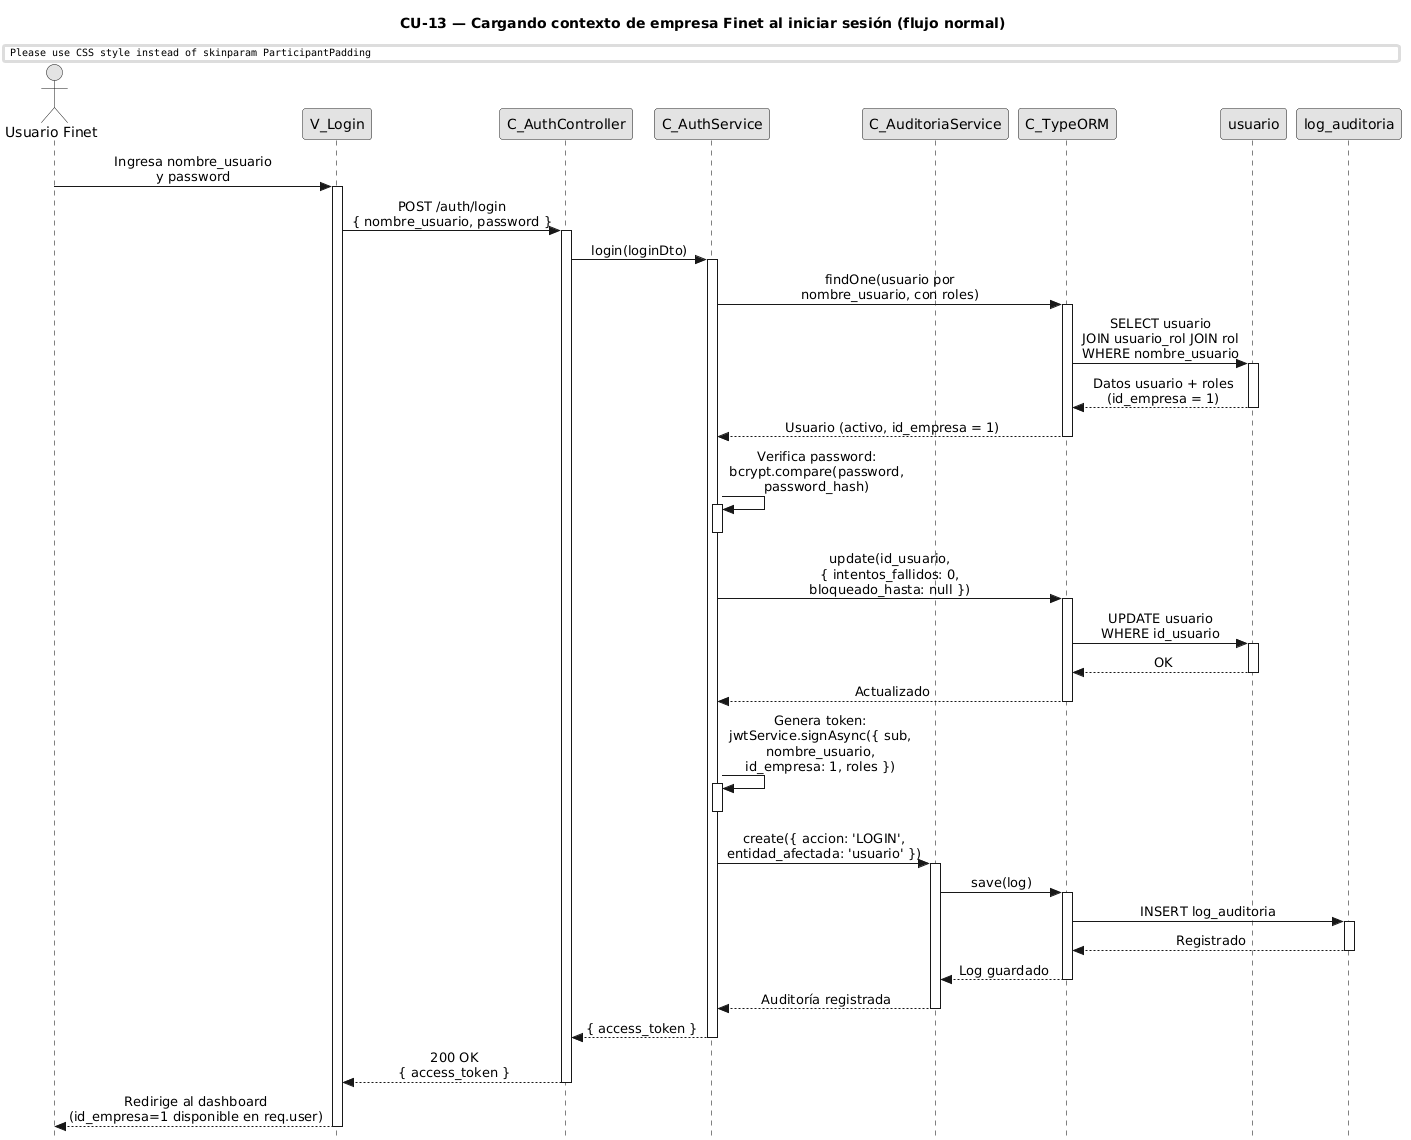

The diagram above was rendered by PlantUML. Its source (embedded in the PNG):
@startuml CU13-normal
title CU-13 — Cargando contexto de empresa Finet al iniciar sesión (flujo normal)

skinparam style strictuml
skinparam monochrome true
skinparam shadowing false
skinparam sequenceMessageAlign center
skinparam ParticipantPadding 70
skinparam ActorPadding 30
skinparam sequence {
  MessageAlign center
  LifeLineBorderColor black
}
hide footbox

actor "Usuario Finet" as user
participant "V_Login" as view
participant "C_AuthController" as ctrl
participant "C_AuthService" as svc
participant "C_AuditoriaService" as aud
participant "C_TypeORM" as orm
participant "usuario" as uent
participant "log_auditoria" as aent

user -> view : Ingresa nombre_usuario\ny password
activate view

view -> ctrl : POST /auth/login\n{ nombre_usuario, password }
activate ctrl

ctrl -> svc : login(loginDto)
activate svc

svc -> orm : findOne(usuario por\nnombre_usuario, con roles)
activate orm

orm -> uent : SELECT usuario\nJOIN usuario_rol JOIN rol\nWHERE nombre_usuario
activate uent
uent --> orm : Datos usuario + roles\n(id_empresa = 1)
deactivate uent

orm --> svc : Usuario (activo, id_empresa = 1)
deactivate orm

svc -> svc : Verifica password:\nbcrypt.compare(password,\npassword_hash)
activate svc
deactivate svc

svc -> orm : update(id_usuario,\n{ intentos_fallidos: 0,\nbloqueado_hasta: null })
activate orm

orm -> uent : UPDATE usuario\nWHERE id_usuario
activate uent
uent --> orm : OK
deactivate uent

orm --> svc : Actualizado
deactivate orm

svc -> svc : Genera token:\njwtService.signAsync({ sub,\nnombre_usuario,\nid_empresa: 1, roles })
activate svc
deactivate svc

svc -> aud : create({ accion: 'LOGIN',\nentidad_afectada: 'usuario' })
activate aud

aud -> orm : save(log)
activate orm

orm -> aent : INSERT log_auditoria
activate aent
aent --> orm : Registrado
deactivate aent

orm --> aud : Log guardado
deactivate orm

aud --> svc : Auditoría registrada
deactivate aud

svc --> ctrl : { access_token }
deactivate svc

ctrl --> view : 200 OK\n{ access_token }
deactivate ctrl

view --> user : Redirige al dashboard\n(id_empresa=1 disponible en req.user)
deactivate view

@enduml